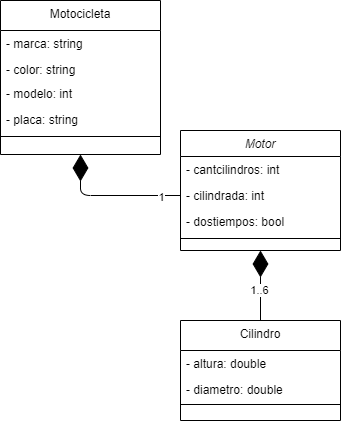

The diagram above was exported from draw.io. Its source (the exported page's mxGraphModel, read from the mxfile embedded in the PNG):
<mxGraphModel dx="1092" dy="494" grid="1" gridSize="10" guides="1" tooltips="1" connect="1" arrows="1" fold="1" page="1" pageScale="1" pageWidth="827" pageHeight="1169" math="0" shadow="0">
  <root>
    <mxCell id="WIyWlLk6GJQsqaUBKTNV-0" />
    <mxCell id="WIyWlLk6GJQsqaUBKTNV-1" parent="WIyWlLk6GJQsqaUBKTNV-0" />
    <mxCell id="gD7IhpyWzJ_PhAae4tfN-22" value="" style="endArrow=diamondThin;endFill=1;endSize=24;html=1;entryX=0.5;entryY=1;entryDx=0;entryDy=0;exitX=0;exitY=0.5;exitDx=0;exitDy=0;" edge="1" parent="WIyWlLk6GJQsqaUBKTNV-1" source="zkfFHV4jXpPFQw0GAbJ--2" target="zkfFHV4jXpPFQw0GAbJ--6">
      <mxGeometry width="160" relative="1" as="geometry">
        <mxPoint x="170" y="89.5" as="sourcePoint" />
        <mxPoint x="200" y="160" as="targetPoint" />
        <Array as="points">
          <mxPoint x="130" y="255" />
        </Array>
      </mxGeometry>
    </mxCell>
    <mxCell id="gD7IhpyWzJ_PhAae4tfN-23" value="1" style="edgeLabel;html=1;align=center;verticalAlign=middle;resizable=0;points=[];" vertex="1" connectable="0" parent="gD7IhpyWzJ_PhAae4tfN-22">
      <mxGeometry x="-0.7194" y="1" relative="1" as="geometry">
        <mxPoint as="offset" />
      </mxGeometry>
    </mxCell>
    <mxCell id="gD7IhpyWzJ_PhAae4tfN-25" value="" style="endArrow=diamondThin;endFill=1;endSize=24;html=1;entryX=0.5;entryY=1;entryDx=0;entryDy=0;exitX=0.5;exitY=0;exitDx=0;exitDy=0;" edge="1" parent="WIyWlLk6GJQsqaUBKTNV-1" source="gD7IhpyWzJ_PhAae4tfN-9" target="zkfFHV4jXpPFQw0GAbJ--0">
      <mxGeometry width="160" relative="1" as="geometry">
        <mxPoint x="440" y="104.73099415204683" as="sourcePoint" />
        <mxPoint x="219.03999999999996" y="103.98800000000006" as="targetPoint" />
        <Array as="points" />
      </mxGeometry>
    </mxCell>
    <mxCell id="gD7IhpyWzJ_PhAae4tfN-28" value="1..6" style="edgeLabel;html=1;align=center;verticalAlign=middle;resizable=0;points=[];" vertex="1" connectable="0" parent="gD7IhpyWzJ_PhAae4tfN-25">
      <mxGeometry x="-0.1012" y="2" relative="1" as="geometry">
        <mxPoint as="offset" />
      </mxGeometry>
    </mxCell>
    <mxCell id="zkfFHV4jXpPFQw0GAbJ--0" value="Motor" style="swimlane;fontStyle=2;align=center;verticalAlign=top;childLayout=stackLayout;horizontal=1;startSize=26;horizontalStack=0;resizeParent=1;resizeLast=0;collapsible=1;marginBottom=0;rounded=0;shadow=0;strokeWidth=1;" parent="WIyWlLk6GJQsqaUBKTNV-1" vertex="1">
      <mxGeometry x="230" y="190" width="160" height="120" as="geometry">
        <mxRectangle x="230" y="140" width="160" height="26" as="alternateBounds" />
      </mxGeometry>
    </mxCell>
    <mxCell id="zkfFHV4jXpPFQw0GAbJ--1" value="- cantcilindros: int" style="text;align=left;verticalAlign=top;spacingLeft=4;spacingRight=4;overflow=hidden;rotatable=0;points=[[0,0.5],[1,0.5]];portConstraint=eastwest;" parent="zkfFHV4jXpPFQw0GAbJ--0" vertex="1">
      <mxGeometry y="26" width="160" height="26" as="geometry" />
    </mxCell>
    <mxCell id="zkfFHV4jXpPFQw0GAbJ--2" value="- cilindrada: int" style="text;align=left;verticalAlign=top;spacingLeft=4;spacingRight=4;overflow=hidden;rotatable=0;points=[[0,0.5],[1,0.5]];portConstraint=eastwest;rounded=0;shadow=0;html=0;" parent="zkfFHV4jXpPFQw0GAbJ--0" vertex="1">
      <mxGeometry y="52" width="160" height="26" as="geometry" />
    </mxCell>
    <mxCell id="zkfFHV4jXpPFQw0GAbJ--3" value="- dostiempos: bool" style="text;align=left;verticalAlign=top;spacingLeft=4;spacingRight=4;overflow=hidden;rotatable=0;points=[[0,0.5],[1,0.5]];portConstraint=eastwest;rounded=0;shadow=0;html=0;" parent="zkfFHV4jXpPFQw0GAbJ--0" vertex="1">
      <mxGeometry y="78" width="160" height="26" as="geometry" />
    </mxCell>
    <mxCell id="zkfFHV4jXpPFQw0GAbJ--4" value="" style="line;html=1;strokeWidth=1;align=left;verticalAlign=middle;spacingTop=-1;spacingLeft=3;spacingRight=3;rotatable=0;labelPosition=right;points=[];portConstraint=eastwest;" parent="zkfFHV4jXpPFQw0GAbJ--0" vertex="1">
      <mxGeometry y="104" width="160" height="8" as="geometry" />
    </mxCell>
    <mxCell id="gD7IhpyWzJ_PhAae4tfN-9" value="Cilindro" style="swimlane;fontStyle=0;align=center;verticalAlign=top;childLayout=stackLayout;horizontal=1;startSize=30;horizontalStack=0;resizeParent=1;resizeLast=0;collapsible=1;marginBottom=0;rounded=0;shadow=0;strokeWidth=1;" vertex="1" parent="WIyWlLk6GJQsqaUBKTNV-1">
      <mxGeometry x="230" y="380" width="160" height="100" as="geometry">
        <mxRectangle y="30" width="160" height="26" as="alternateBounds" />
      </mxGeometry>
    </mxCell>
    <mxCell id="gD7IhpyWzJ_PhAae4tfN-10" value="- altura: double" style="text;align=left;verticalAlign=top;spacingLeft=4;spacingRight=4;overflow=hidden;rotatable=0;points=[[0,0.5],[1,0.5]];portConstraint=eastwest;" vertex="1" parent="gD7IhpyWzJ_PhAae4tfN-9">
      <mxGeometry y="30" width="160" height="26" as="geometry" />
    </mxCell>
    <mxCell id="gD7IhpyWzJ_PhAae4tfN-11" value="- diametro: double" style="text;align=left;verticalAlign=top;spacingLeft=4;spacingRight=4;overflow=hidden;rotatable=0;points=[[0,0.5],[1,0.5]];portConstraint=eastwest;rounded=0;shadow=0;html=0;" vertex="1" parent="gD7IhpyWzJ_PhAae4tfN-9">
      <mxGeometry y="56" width="160" height="24" as="geometry" />
    </mxCell>
    <mxCell id="gD7IhpyWzJ_PhAae4tfN-14" value="" style="line;html=1;strokeWidth=1;align=left;verticalAlign=middle;spacingTop=-1;spacingLeft=3;spacingRight=3;rotatable=0;labelPosition=right;points=[];portConstraint=eastwest;" vertex="1" parent="gD7IhpyWzJ_PhAae4tfN-9">
      <mxGeometry y="80" width="160" height="8" as="geometry" />
    </mxCell>
    <mxCell id="zkfFHV4jXpPFQw0GAbJ--6" value="Motocicleta" style="swimlane;fontStyle=0;align=center;verticalAlign=top;childLayout=stackLayout;horizontal=1;startSize=30;horizontalStack=0;resizeParent=1;resizeLast=0;collapsible=1;marginBottom=0;rounded=0;shadow=0;strokeWidth=1;" parent="WIyWlLk6GJQsqaUBKTNV-1" vertex="1">
      <mxGeometry x="50" y="60" width="160" height="154" as="geometry">
        <mxRectangle y="30" width="160" height="26" as="alternateBounds" />
      </mxGeometry>
    </mxCell>
    <mxCell id="zkfFHV4jXpPFQw0GAbJ--7" value="- marca: string" style="text;align=left;verticalAlign=top;spacingLeft=4;spacingRight=4;overflow=hidden;rotatable=0;points=[[0,0.5],[1,0.5]];portConstraint=eastwest;" parent="zkfFHV4jXpPFQw0GAbJ--6" vertex="1">
      <mxGeometry y="30" width="160" height="26" as="geometry" />
    </mxCell>
    <mxCell id="zkfFHV4jXpPFQw0GAbJ--8" value="- color: string" style="text;align=left;verticalAlign=top;spacingLeft=4;spacingRight=4;overflow=hidden;rotatable=0;points=[[0,0.5],[1,0.5]];portConstraint=eastwest;rounded=0;shadow=0;html=0;" parent="zkfFHV4jXpPFQw0GAbJ--6" vertex="1">
      <mxGeometry y="56" width="160" height="24" as="geometry" />
    </mxCell>
    <mxCell id="gD7IhpyWzJ_PhAae4tfN-0" value="- modelo: int" style="text;align=left;verticalAlign=top;spacingLeft=4;spacingRight=4;overflow=hidden;rotatable=0;points=[[0,0.5],[1,0.5]];portConstraint=eastwest;" vertex="1" parent="zkfFHV4jXpPFQw0GAbJ--6">
      <mxGeometry y="80" width="160" height="26" as="geometry" />
    </mxCell>
    <mxCell id="gD7IhpyWzJ_PhAae4tfN-1" value="- placa: string" style="text;align=left;verticalAlign=top;spacingLeft=4;spacingRight=4;overflow=hidden;rotatable=0;points=[[0,0.5],[1,0.5]];portConstraint=eastwest;" vertex="1" parent="zkfFHV4jXpPFQw0GAbJ--6">
      <mxGeometry y="106" width="160" height="26" as="geometry" />
    </mxCell>
    <mxCell id="zkfFHV4jXpPFQw0GAbJ--9" value="" style="line;html=1;strokeWidth=1;align=left;verticalAlign=middle;spacingTop=-1;spacingLeft=3;spacingRight=3;rotatable=0;labelPosition=right;points=[];portConstraint=eastwest;" parent="zkfFHV4jXpPFQw0GAbJ--6" vertex="1">
      <mxGeometry y="132" width="160" height="8" as="geometry" />
    </mxCell>
  </root>
</mxGraphModel>